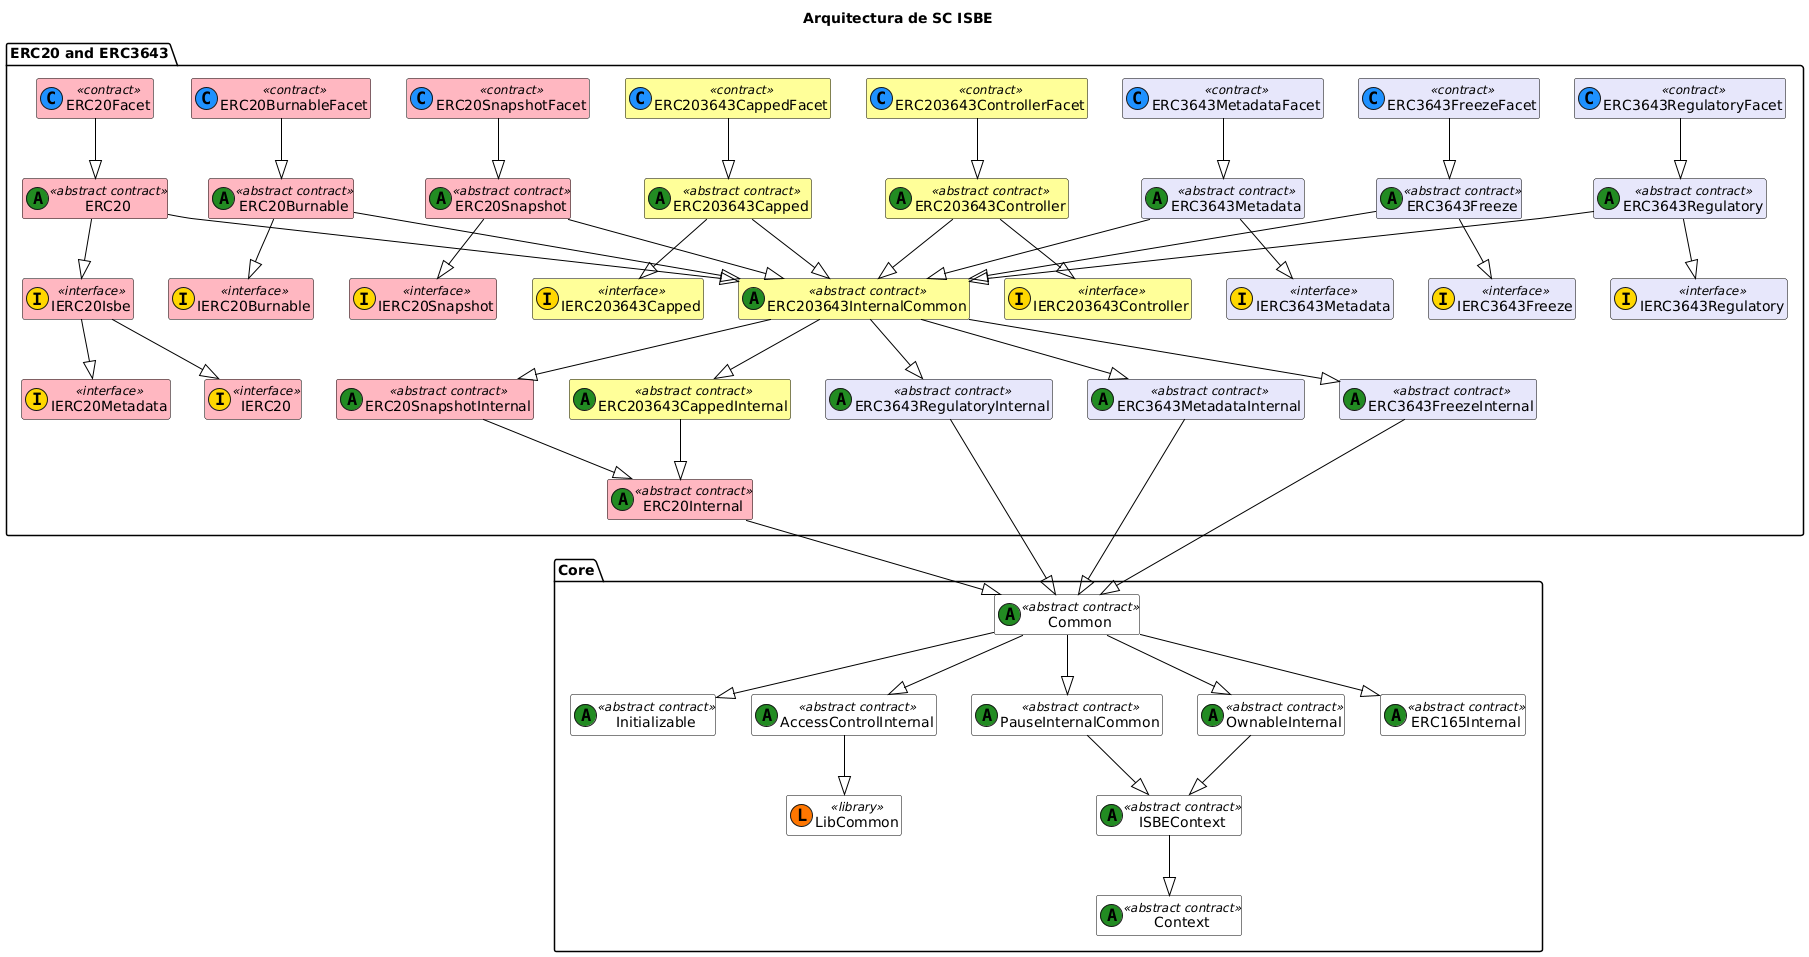

The diagram above was rendered by PlantUML. Its source (embedded in the PNG):
@startuml
title Arquitectura de SC ISBE

skinparam class {
    BackgroundColor White
    ArrowColor Black
    BorderColor Black
}
skinparam linetype polyline
hide empty members

' === CORE ===
package "Core" {
    class Initializable <<(A,#228b22) abstract contract>>
    class Common <<(A,#228b22) abstract contract>>
    class LibCommon << (L,#FF7700) library >>
    class ISBEContext <<(A,#228b22) abstract contract>>
    class AccessControlInternal <<(A,#228b22) abstract contract>> 
    class PauseInternalCommon <<(A,#228b22) abstract contract>> 
    class OwnableInternal <<(A,#228b22) abstract contract>> 
    class ERC165Internal <<(A,#228b22) abstract contract>>
    class Context <<(A,#228b22) abstract contract>>

    Common --|> Initializable
    Common --|> ERC165Internal
    Common --|> AccessControlInternal
    Common --|> OwnableInternal
    Common --|> PauseInternalCommon
    PauseInternalCommon --|> ISBEContext
    OwnableInternal --|> ISBEContext
    ISBEContext --|> Context
    AccessControlInternal --|> LibCommon
}




' === ERC20 and ERC3643 ===
package "ERC20 and ERC3643" {
    class IERC20 <<(I,#FFD700) interface>> #FFB6C1
    class IERC20Metadata <<(I,#FFD700) interface>> #FFB6C1
    class IERC20Isbe <<(I,#FFD700) interface>> #FFB6C1
    class IERC20Burnable <<(I,#FFD700) interface>> #FFB6C1
    class IERC20Snapshot <<(I,#FFD700) interface>> #FFB6C1
    class IERC203643Capped <<(I,#FFD700) interface>> #FFFF99
    class IERC203643Controller <<(I,#FFD700) interface>> #FFFF99
    

    class ERC20 <<(A,#228B22) abstract contract>> #FFB6C1
    class ERC20Facet <<(C,#1E90FF) contract>> #FFB6C1
    class ERC20Internal <<(A,#228B22) abstract contract>> #FFB6C1

    class ERC20Burnable <<(A,#228B22) abstract contract>> #FFB6C1
    class ERC20BurnableFacet <<(C,#1E90FF) contract>> #FFB6C1

    class ERC20Snapshot <<(A,#228B22) abstract contract>> #FFB6C1
    class ERC20SnapshotFacet <<(C,#1E90FF) contract>> #FFB6C1
    class ERC20SnapshotInternal <<(A,#228B22) abstract contract>> #FFB6C1

    class ERC203643Capped <<(A,#228B22) abstract contract>> #FFFF99
    class ERC203643CappedFacet <<(C,#1E90FF) contract>> #FFFF99
    class ERC203643CappedInternal <<(A,#228B22) abstract contract>> #FFFF99

    class ERC203643Controller <<(A,#228B22) abstract contract>> #FFFF99
    class ERC203643ControllerFacet <<(C,#1E90FF) contract>> #FFFF99

    

    ERC20 --|> IERC20Isbe
    IERC20Isbe --|> IERC20
    IERC20Isbe --|> IERC20Metadata
    
  
    ERC20Internal --|> Common
    ERC20Facet --|> ERC20

    ERC20Burnable --|> IERC20Burnable
    ERC20BurnableFacet --|> ERC20Burnable

    ERC203643Capped --|> IERC203643Capped
    ERC203643CappedFacet --|> ERC203643Capped
    ERC203643CappedInternal --|> ERC20Internal

    ERC203643Controller --|> IERC203643Controller
    ERC203643ControllerFacet --|> ERC203643Controller

    ERC20Snapshot --|> IERC20Snapshot
    ERC20SnapshotFacet --|> ERC20Snapshot
    ERC20SnapshotInternal --|> ERC20Internal



    ' --- Metadata ---
    class IERC3643Metadata <<(I,#FFD700) interface>> #E6E6FA
    class ERC3643MetadataInternal <<(A,#228B22) abstract contract>> #E6E6FA
    class ERC3643Metadata <<(A,#228B22) abstract contract>> #E6E6FA
    class ERC3643MetadataFacet <<(C,#1E90FF) contract>> #E6E6FA

    ERC3643MetadataFacet --|> ERC3643Metadata 
    ERC3643Metadata --|> IERC3643Metadata   
    ERC3643MetadataInternal --|> Common 


    ' --- Freeze ---
    class IERC3643Freeze <<(I,#FFD700) interface>> #E6E6FA
    class ERC3643FreezeInternal <<(A,#228B22) abstract contract>> #E6E6FA
    class ERC3643Freeze <<(A,#228B22) abstract contract>> #E6E6FA
    class ERC3643FreezeFacet <<(C,#1E90FF) contract>> #E6E6FA

    ERC3643FreezeFacet --|> ERC3643Freeze
    ERC3643Freeze --|> IERC3643Freeze  
    ERC3643FreezeInternal --|> Common 
    
    ' --- Regulatory Infrastructure ---
    class IERC3643Regulatory <<(I,#FFD700) interface>> #E6E6FA
    class ERC3643RegulatoryInternal <<(A,#228B22) abstract contract>> #E6E6FA
    class ERC3643Regulatory <<(A,#228B22) abstract contract>> #E6E6FA
    class ERC3643RegulatoryFacet <<(C,#1E90FF) contract>> #E6E6FA
    
    ERC3643RegulatoryFacet --|> ERC3643Regulatory
    ERC3643Regulatory --|> IERC3643Regulatory   
    ERC3643RegulatoryInternal --|> Common

    

    ' --- ERC203643 Internal Common ---
    class ERC203643InternalCommon <<(A,#228B22) abstract contract>> #FFFF99
    ERC203643InternalCommon --|> ERC20SnapshotInternal
    ERC203643InternalCommon --|> ERC203643CappedInternal

    ERC203643InternalCommon --|> ERC3643RegulatoryInternal
    ERC203643InternalCommon --|> ERC3643FreezeInternal
    ERC203643InternalCommon --|> ERC3643MetadataInternal 




    
 
    ERC3643Metadata --|> ERC203643InternalCommon
    ERC3643Regulatory --|> ERC203643InternalCommon
    ERC3643Freeze --|> ERC203643InternalCommon

    ERC20 --|> ERC203643InternalCommon
    ERC20Burnable --|> ERC203643InternalCommon
    ERC203643Capped --|> ERC203643InternalCommon
    ERC203643Controller --|> ERC203643InternalCommon
    ERC20Snapshot --|> ERC203643InternalCommon

}
@enduml